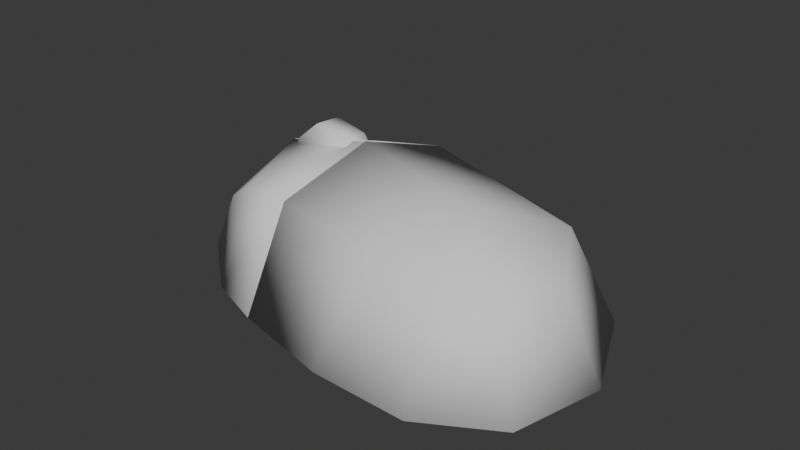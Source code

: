 # Source: mouse.blend  (saved by Blender 4.0.36; exported with 4.5.12 LTS)
import bpy
from mathutils import Matrix  # noqa: F401  (used for matrix-valued properties, if any)

bpy.ops.wm.read_factory_settings(use_empty=True)
scene = bpy.context.scene
scene.name = 'Scene'

# ---- collections
col_collection = bpy.data.collections.new('Collection'); scene.collection.children.link(col_collection)

# ---- world
world_world = bpy.data.worlds.new('World'); scene.world = world_world
world_world.use_nodes = True; world_world.node_tree.nodes.clear()
_N = world_world.node_tree.nodes; _L = world_world.node_tree.links
n0 = _N.new('ShaderNodeOutputWorld'); n0.name = 'World Output'; n0.location = (300, 300)
n1 = _N.new('ShaderNodeBackground'); n1.name = 'Background'; n1.location = (10, 300)
n1.inputs[0].default_value = (0.05088, 0.05088, 0.05088, 1.0)
_L.new(n1.outputs[0], n0.inputs[0])
n0.is_active_output = True
world_world.color = (0.05088, 0.05088, 0.05088)
world_world.use_sun_shadow = False
world_world.sun_shadow_jitter_overblur = 0.0

# ---- meshes
me_cube_001 = bpy.data.meshes.new('Cube.001')
me_cube_001.from_pydata([(3.166e-08, 0.2564, 0.2849), (-0.3066, -0.002676, 0.2831), (-5.96e-08, -0.002676, 0.3722), (-0.3856, 0.2216, 0.002323), (7.451e-08, 0.3854, 0.002323), (-0.4895, -0.002676, 0.002323), (-0.2, 0.2288, 0.2439), (-0.1697, 0.3508, 0.002323), (-5.96e-08, -0.002676, 0.002323), (-0.3622, 0.1727, 0.1451), (-0.4519, -0.002676, 0.1572), (-1.423e-07, -0.2674, 0.2849), (-0.3066, -0.008367, 0.2831), (-7.453e-08, -0.008367, 0.3722), (-0.3856, -0.2326, 0.002323), (-1.714e-07, -0.3964, 0.002323), (-0.4895, -0.008367, 0.002323), (-0.2, -0.2398, 0.2439), (-0.1697, -0.3618, 0.002323), (-7.451e-08, -0.008367, 0.002323), (-0.3622, -0.1838, 0.1451), (-0.4519, -0.008367, 0.1572), (2.98e-08, 0.2564, 0.2849), (5.96e-08, 0.3854, 0.002323), (-1.49e-07, -0.2674, 0.2849), (-8.941e-08, -0.005521, 0.3722), (-1.788e-07, -0.3964, 0.002323), (-8.941e-08, -0.005521, 0.002323), (0.5418, 0.1774, 0.2707), (0.6225, 0.2756, 0.002323), (0.3228, -0.2685, 0.2776), (0.3962, -0.0532, 0.3543), (0.297, -0.4203, 0.002323), (0.4537, -0.04663, 0.002323), (0.6736, 0.001731, 0.2414), (0.784, 0.0231, 0.002323), (0.5172, -0.2694, 0.2545), (0.6602, -0.1818, 0.2624), (0.5733, -0.3862, 0.002323), (0.7598, -0.2377, 0.002323), (-0.1621, -0.03545, 0.3793), (-0.05192, -0.03545, 0.367), (0.01725, -0.03545, 0.2804), (-0.261, -0.03545, 0.2), (-0.2486, -0.03545, 0.3101), (-0.1621, 0.03545, 0.3793), (-0.05192, 0.03545, 0.367), (0.01725, 0.03545, 0.2804), (-0.261, 0.03545, 0.2), (-0.2486, 0.03545, 0.3101)], [], [(2, 0, 6, 1), (0, 4, 7, 6), (1, 6, 9, 10), (7, 3, 9, 6), (9, 3, 5, 10), (2, 1, 10, 5, 8), (2, 8, 4, 0), (5, 3, 7, 4, 8), (13, 12, 17, 11), (11, 17, 18, 15), (12, 21, 20, 17), (18, 17, 20, 14), (20, 21, 16, 14), (13, 19, 16, 21, 12), (13, 11, 15, 19), (16, 19, 15, 18, 14), (25, 22, 23, 27), (25, 27, 26, 24), (31, 30, 36, 37), (28, 31, 37, 34), (25, 24, 30, 31), (27, 23, 29, 33), (26, 27, 33, 32), (24, 26, 32, 30), (23, 22, 28, 29), (22, 25, 31, 28), (33, 29, 35, 39), (32, 33, 39, 38), (30, 32, 38, 36), (29, 28, 34, 35), (39, 35, 34, 37), (37, 36, 38, 39), (44, 43, 48, 49), (41, 42, 43, 44, 40), (41, 40, 45, 46), (40, 44, 49, 45), (47, 48, 43, 42), (46, 45, 49, 48, 47), (42, 41, 46, 47)])
me_cube_001.polygons.foreach_set('use_smooth', [True] * 39)
_uv = me_cube_001.uv_layers.new(name='UVMap')
_uv.uv.foreach_set('vector', [0.07937, 0.1627, 0.07937, 0.1627, 0.07937, 0.1627, 0.07937, 0.1627, 0.07937, 0.1627, 0.07937, 0.1627, 0.07937, 0.1627, 0.07937, 0.1627, 0.07937, 0.1627, 0.07937, 0.1627, 0.07937, 0.1627, 0.07937, 0.1627, 0.07937, 0.1627, 0.07937, 0.1627, 0.07937, 0.1627, 0.07937, 0.1627, 0.07937, 0.1627, 0.07937, 0.1627, 0.07937, 0.1627, 0.07937, 0.1627, 0.07937, 0.1627, 0.07937, 0.1627, 0.07937, 0.1627, 0.07937, 0.1627, 0.07937, 0.1627, 0.07937, 0.1627, 0.07937, 0.1627, 0.07937, 0.1627, 0.07937, 0.1627, 0.07937, 0.1627, 0.07937, 0.1627, 0.07937, 0.1627, 0.07937, 0.1627, 0.07937, 0.1627, 0.07937, 0.1627, 0.07937, 0.1627, 0.07937, 0.1627, 0.07937, 0.1627, 0.07937, 0.1627, 0.07937, 0.1627, 0.07937, 0.1627, 0.07937, 0.1627, 0.07937, 0.1627, 0.07937, 0.1627, 0.07937, 0.1627, 0.07937, 0.1627, 0.07937, 0.1627, 0.07937, 0.1627, 0.07937, 0.1627, 0.07937, 0.1627, 0.07937, 0.1627, 0.07937, 0.1627, 0.07937, 0.1627, 0.07937, 0.1627, 0.07937, 0.1627, 0.07937, 0.1627, 0.07937, 0.1627, 0.07937, 0.1627, 0.07937, 0.1627, 0.07937, 0.1627, 0.07937, 0.1627, 0.07937, 0.1627, 0.07937, 0.1627, 0.07937, 0.1627, 0.07937, 0.1627, 0.07937, 0.1627, 0.07937, 0.1627, 0.07937, 0.1627, 0.0635, 0.05953, 0.0635, 0.05953, 0.0635, 0.05953, 0.0635, 0.05953, 0.0635, 0.05953, 0.0635, 0.05953, 0.0635, 0.05953, 0.0635, 0.05953, 0.0635, 0.05953, 0.0635, 0.05953, 0.0635, 0.05953, 0.0635, 0.05953, 0.0635, 0.05953, 0.0635, 0.05953, 0.0635, 0.05953, 0.0635, 0.05953, 0.0635, 0.05953, 0.0635, 0.05953, 0.0635, 0.05953, 0.0635, 0.05953, 0.0635, 0.05953, 0.0635, 0.05953, 0.0635, 0.05953, 0.0635, 0.05953, 0.0635, 0.05953, 0.0635, 0.05953, 0.0635, 0.05953, 0.0635, 0.05953, 0.0635, 0.05953, 0.0635, 0.05953, 0.0635, 0.05953, 0.0635, 0.05953, 0.0635, 0.05953, 0.0635, 0.05953, 0.0635, 0.05953, 0.0635, 0.05953, 0.0635, 0.05953, 0.0635, 0.05953, 0.0635, 0.05953, 0.0635, 0.05953, 0.0635, 0.05953, 0.0635, 0.05953, 0.0635, 0.05953, 0.0635, 0.05953, 0.0635, 0.05953, 0.0635, 0.05953, 0.0635, 0.05953, 0.0635, 0.05953, 0.0635, 0.05953, 0.0635, 0.05953, 0.0635, 0.05953, 0.0635, 0.05953, 0.0635, 0.05953, 0.0635, 0.05953, 0.0635, 0.05953, 0.0635, 0.05953, 0.0635, 0.05953, 0.0635, 0.05953, 0.0635, 0.05953, 0.0635, 0.05953, 0.0635, 0.05953, 0.0635, 0.05953, 0.0635, 0.05953, 0.0635, 0.05953, 0.06746, 0.05556, 0.06746, 0.05556, 0.06746, 0.05556, 0.06746, 0.05556, 0.06746, 0.05556, 0.06746, 0.05556, 0.06746, 0.05556, 0.06746, 0.05556, 0.06746, 0.05556, 0.06746, 0.05556, 0.06746, 0.05556, 0.06746, 0.05556, 0.06746, 0.05556, 0.06746, 0.05556, 0.06746, 0.05556, 0.06746, 0.05556, 0.06746, 0.05556, 0.06746, 0.05556, 0.06746, 0.05556, 0.06746, 0.05556, 0.06746, 0.05556, 0.06746, 0.05556, 0.06746, 0.05556, 0.06746, 0.05556, 0.06746, 0.05556, 0.06746, 0.05556, 0.06746, 0.05556, 0.06746, 0.05556, 0.06746, 0.05556, 0.06746, 0.05556])
me_cube_001.update()

# ---- objects
ob_mouse = bpy.data.objects.new('mouse', me_cube_001)

# ---- transforms, parenting, visibility, modifiers, constraints
ob_mouse.location = (-0.2297, 0.1144, 0.0)
ob_mouse.rotation_euler = (0.0, -0.0, -0.1506)
ob_mouse.scale = (0.6923, 0.6923, 0.6923)

# ---- collection membership
col_collection.objects.link(ob_mouse)

# ---- scene / render settings (as saved in the file)
scene.frame_start = 1; scene.frame_end = 250; scene.frame_set(1)
scene.render.engine = 'BLENDER_EEVEE_NEXT'
scene.cycles.sampling_pattern = 'TABULATED_SOBOL'
bpy.context.view_layer.update()

# ---- added for rendering (the .blend has no active camera and no usable light): camera, sun
cam_auto = bpy.data.cameras.new('AutoCamera')
cam_auto.lens = 50.0
cam_auto.sensor_width = 36.0
cam_auto.clip_end = 1000.0
ob_auto_camera = bpy.data.objects.new('AutoCamera', cam_auto)
scene.collection.objects.link(ob_auto_camera)
ob_auto_camera.location = (0.982891, -1.24911, 1.02296)
ob_auto_camera.rotation_euler = (1.09748, -7.21219e-08, 0.694738)
scene.camera = ob_auto_camera
light_auto_sun = bpy.data.lights.new('AutoSun', 'SUN')
light_auto_sun.energy = 3.0
light_auto_sun.angle = 0.0523599
ob_auto_sun = bpy.data.objects.new('AutoSun', light_auto_sun)
scene.collection.objects.link(ob_auto_sun)
ob_auto_sun.rotation_euler = (0.872665, 0.174533, 0.523599)
bpy.context.view_layer.update()
